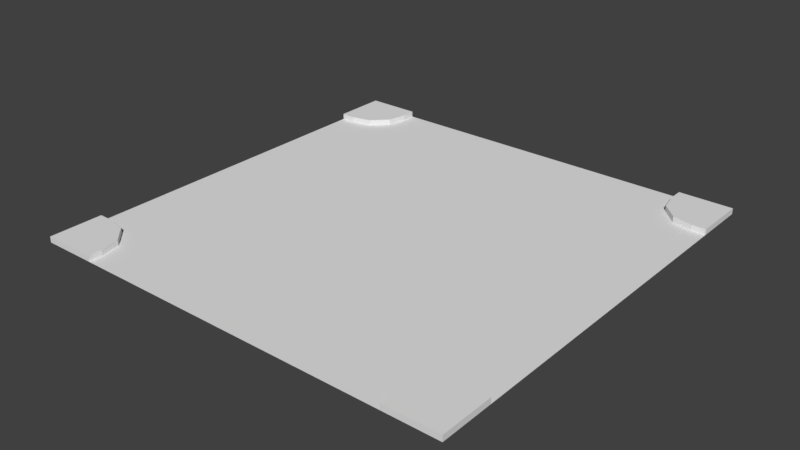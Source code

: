 # Source: x_road.blend  (saved by Blender 2.79.0; exported with 4.5.12 LTS)
import bpy
from mathutils import Matrix  # noqa: F401  (used for matrix-valued properties, if any)

bpy.ops.wm.read_factory_settings(use_empty=True)
scene = bpy.context.scene
scene.name = 'Scene'

# ---- collections
col_collection_1 = bpy.data.collections.new('Collection 1'); scene.collection.children.link(col_collection_1)

# ---- materials (node trees are filled in below, after node groups)
mat_asfalto = bpy.data.materials.new('asfalto')
mat_asfalto.alpha_threshold = 0.0
mat_asfalto.use_transparent_shadow = False
mat_asfalto.roughness = 0.5
mat_marciapiede = bpy.data.materials.new('marciapiede')
mat_marciapiede.alpha_threshold = 0.0
mat_marciapiede.use_transparent_shadow = False
mat_marciapiede.roughness = 0.5

# ---- material node trees

# ---- world
world_world = bpy.data.worlds.new('World'); scene.world = world_world
world_world.color = (0.05088, 0.05088, 0.05088)
world_world.use_sun_shadow = False
world_world.sun_shadow_jitter_overblur = 0.0
world_world.cycles.sampling_method = 'MANUAL'

# ---- meshes
me_cube_001 = bpy.data.meshes.new('Cube.001')
me_cube_001.from_pydata([(-24.18, -3.125, -2.98e-08), (-25.0, -3.125, -0.3378), (-0.8159, -21.88, -0.3378), (0.0, -25.0, -8.941e-08), (0.0, 0.0, 0.0), (-3.125, 0.0, 0.0), (-3.125, 0.0, -0.3378), (0.0, -21.88, -8.941e-08), (-25.0, -3.125, -2.98e-08), (-25.0, 3.576e-06, -2.98e-08), (-3.125, -0.8159, 0.0), (-3.125, -0.8159, -0.3378), (-2.885, -1.97, -0.3378), (-2.885, -1.97, 0.0), (-0.8159, -3.125, 0.0), (-0.8159, -3.125, -0.3378), (-1.97, -2.885, 0.0), (-1.97, -2.885, -0.3378), (0.0, -21.88, -0.3378), (-0.8159, -21.88, -8.941e-08), (0.0, -3.125, 0.0), (0.0, 0.0, -0.3378), (0.0, -3.125, -0.3378), (-24.18, -3.125, -0.3378), (-23.03, -2.885, -0.3378), (-23.03, -2.885, -2.98e-08), (-21.88, -0.8158, -2.98e-08), (-21.88, -0.8158, -0.3378), (-22.12, -1.97, -2.98e-08), (-22.12, -1.97, -0.3378), (-21.88, 3.815e-06, -2.98e-08), (-25.0, 3.576e-06, -0.3378), (-21.88, 3.815e-06, -0.3378), (-21.88, -24.18, -5.96e-08), (-21.88, -25.0, -0.3378), (-21.88, -25.0, -5.96e-08), (-25.0, -25.0, -5.96e-08), (-21.88, -24.18, -0.3378), (-22.12, -23.03, -0.3378), (-22.12, -23.03, -5.96e-08), (-24.18, -21.88, -5.96e-08), (-24.18, -21.88, -0.3378), (-23.03, -22.12, -5.96e-08), (-23.03, -22.12, -0.3378), (-25.0, -21.88, -5.96e-08), (-25.0, -25.0, -0.3378), (-25.0, -21.88, -0.3378), (-1.97, -22.12, -0.3378), (-1.97, -22.12, -8.941e-08), (-3.125, -24.18, -8.941e-08), (-3.125, -24.18, -0.3378), (-2.885, -23.03, -8.941e-08), (-2.885, -23.03, -0.3378), (-3.125, -25.0, -8.941e-08), (0.0, -25.0, -0.3378), (-3.125, -25.0, -0.3378)], [], [(17, 16, 13, 12), (6, 5, 4, 21), (49, 50, 55, 53), (4, 5, 10, 13, 16, 14, 20), (2, 19, 7, 18), (3, 7, 19, 48, 51, 49, 53), (17, 47, 2, 15), (11, 10, 5, 6), (14, 15, 22, 20), (18, 7, 3, 54), (12, 13, 10, 11), (16, 17, 15, 14), (52, 51, 48, 47), (4, 20, 22, 21), (2, 18, 22, 15), (29, 28, 25, 24), (1, 8, 9, 31), (9, 8, 0, 25, 28, 26, 30), (23, 0, 8, 1), (26, 27, 32, 30), (24, 25, 0, 23), (28, 29, 27, 26), (9, 30, 32, 31), (43, 42, 39, 38), (34, 35, 36, 45), (36, 35, 33, 39, 42, 40, 44), (37, 33, 35, 34), (40, 41, 46, 44), (38, 39, 33, 37), (42, 43, 41, 40), (36, 44, 46, 45), (47, 48, 19, 2), (51, 52, 50, 49), (3, 53, 55, 54), (50, 37, 34, 55), (52, 38, 37, 50), (46, 41, 23, 1), (24, 23, 41, 43), (11, 6, 32, 27), (12, 11, 27, 29), (12, 29, 24, 17), (52, 47, 43, 38), (47, 17, 24, 43)])
me_cube_001.polygons.foreach_set('material_index', [1, 1, 1, 1, 1, 1, 0, 1, 1, 1, 1, 1, 1, 1, 0, 1, 1, 1, 1, 1, 1, 1, 1, 1, 1, 1, 1, 1, 1, 1, 1, 1, 1, 1, 0, 0, 0, 0, 0, 0, 0, 0, 0])
_uv = me_cube_001.uv_layers.new(name='UVMap')
_uv.uv.foreach_set('vector', [0.9587, 0.4143, 0.9472, 0.4143, 0.9472, 0.3831, 0.9587, 0.3831, 0.8832, 0.2643, 0.8947, 0.2643, 0.8947, 0.3708, 0.8832, 0.3708, 0.3282, 0.9226, 0.3398, 0.9226, 0.3398, 0.9504, 0.3282, 0.9504, 0.1168, 0.8832, 0.1168, 0.9898, 0.08897, 0.9898, 0.0496, 0.9816, 0.01842, 0.9504, 0.01023, 0.911, 0.01023, 0.8832, 0.9267, 0.792, 0.9152, 0.792, 0.9152, 0.7642, 0.9267, 0.7642, 0.2438, 0.8832, 0.2438, 0.9898, 0.216, 0.9898, 0.1766, 0.9816, 0.1454, 0.9504, 0.1373, 0.911, 0.1373, 0.8832, 0.7644, 0.07742, 0.1086, 0.07742, 0.1168, 0.03805, 0.7562, 0.03805, 0.2758, 0.911, 0.2643, 0.911, 0.2643, 0.8832, 0.2758, 0.8832, 0.9472, 0.4537, 0.9587, 0.4537, 0.9587, 0.4815, 0.9472, 0.4815, 0.8947, 0.6249, 0.8832, 0.6249, 0.8832, 0.5183, 0.8947, 0.5183, 0.2758, 0.9504, 0.2643, 0.9504, 0.2643, 0.911, 0.2758, 0.911, 0.9472, 0.4143, 0.9587, 0.4143, 0.9587, 0.4537, 0.9472, 0.4537, 0.9267, 0.8626, 0.9152, 0.8626, 0.9152, 0.8314, 0.9267, 0.8314, 0.8832, 0.4979, 0.8832, 0.3913, 0.8947, 0.3913, 0.8947, 0.4979, 0.1168, 0.03805, 0.1168, 0.01023, 0.7562, 0.01023, 0.7562, 0.03805, 0.9587, 0.3626, 0.9472, 0.3626, 0.9472, 0.3315, 0.9587, 0.3315, 0.9267, 0.3708, 0.9152, 0.3708, 0.9152, 0.2643, 0.9267, 0.2643, 0.9898, 0.1168, 0.8832, 0.1168, 0.8832, 0.08897, 0.8914, 0.0496, 0.9226, 0.01842, 0.9619, 0.01023, 0.9898, 0.01023, 0.9587, 0.2921, 0.9472, 0.2921, 0.9472, 0.2643, 0.9587, 0.2643, 0.9152, 0.9224, 0.9267, 0.9224, 0.9267, 0.9502, 0.9152, 0.9502, 0.9587, 0.3315, 0.9472, 0.3315, 0.9472, 0.2921, 0.9587, 0.2921, 0.9152, 0.883, 0.9267, 0.883, 0.9267, 0.9224, 0.9152, 0.9224, 0.8832, 0.7519, 0.8832, 0.6454, 0.8947, 0.6454, 0.8947, 0.7519, 0.9152, 0.6454, 0.9267, 0.6454, 0.9267, 0.6765, 0.9152, 0.6765, 0.9267, 0.6249, 0.9152, 0.6249, 0.9152, 0.5183, 0.9267, 0.5183, 0.8832, 0.2438, 0.8832, 0.1373, 0.911, 0.1373, 0.9504, 0.1454, 0.9816, 0.1766, 0.9898, 0.216, 0.9898, 0.2438, 0.9152, 0.7159, 0.9267, 0.7159, 0.9267, 0.7437, 0.9152, 0.7437, 0.3078, 0.911, 0.2963, 0.911, 0.2963, 0.8832, 0.3078, 0.8832, 0.9152, 0.6765, 0.9267, 0.6765, 0.9267, 0.7159, 0.9152, 0.7159, 0.3078, 0.9504, 0.2963, 0.9504, 0.2963, 0.911, 0.3078, 0.911, 0.9152, 0.4979, 0.9152, 0.3913, 0.9267, 0.3913, 0.9267, 0.4979, 0.9267, 0.8314, 0.9152, 0.8314, 0.9152, 0.792, 0.9267, 0.792, 0.3282, 0.8832, 0.3398, 0.8832, 0.3398, 0.9226, 0.3282, 0.9226, 0.8947, 0.7724, 0.8947, 0.8789, 0.8832, 0.8789, 0.8832, 0.7724, 0.03805, 0.1168, 0.03805, 0.7562, 0.01023, 0.7562, 0.01023, 0.1168, 0.07742, 0.1086, 0.07742, 0.7644, 0.03805, 0.7562, 0.03805, 0.1168, 0.1168, 0.8627, 0.1168, 0.8349, 0.7562, 0.8349, 0.7562, 0.8627, 0.7644, 0.7956, 0.7562, 0.8349, 0.1168, 0.8349, 0.1086, 0.7956, 0.8349, 0.1168, 0.8627, 0.1168, 0.8627, 0.7562, 0.8349, 0.7562, 0.7956, 0.1086, 0.8349, 0.1168, 0.8349, 0.7562, 0.7956, 0.7644, 0.7956, 0.1086, 0.7956, 0.7644, 0.7644, 0.7956, 0.7644, 0.07742, 0.07742, 0.1086, 0.1086, 0.07742, 0.1086, 0.7956, 0.07742, 0.7644, 0.1086, 0.07742, 0.7644, 0.07742, 0.7644, 0.7956, 0.1086, 0.7956])
me_cube_001.materials.append(mat_asfalto)
me_cube_001.materials.append(mat_marciapiede)
me_cube_001.use_remesh_preserve_volume = False
me_cube_001.use_remesh_preserve_attributes = False
me_cube_001.use_mirror_vertex_groups = False
me_cube_001.update()

# ---- objects
ob_cube_001 = bpy.data.objects.new('Cube.001', me_cube_001)

# ---- transforms, parenting, visibility, modifiers, constraints
ob_cube_001.location = (0.0, 0.0, 0.0)
ob_cube_001.lineart.crease_threshold = 0.0

# ---- collection membership
col_collection_1.objects.link(ob_cube_001)

# ---- scene / render settings (as saved in the file)
scene.frame_start = 1; scene.frame_end = 250; scene.frame_set(1)
scene.render.engine = 'BLENDER_EEVEE_NEXT'
scene.render.resolution_percentage = 50
scene.render.dither_intensity = 0.0
scene.cycles.use_denoising = False
scene.cycles.samples = 128
scene.cycles.sampling_pattern = 'TABULATED_SOBOL'
scene.cycles.use_adaptive_sampling = False
scene.cycles.use_light_tree = False
scene.cycles.blur_glossy = 0.0
scene.cycles.sample_clamp_indirect = 0.0
scene.view_settings.view_transform = 'Standard'
bpy.context.view_layer.update()

# ---- added for rendering (the .blend has no active camera and no usable light): camera, sun
cam_auto = bpy.data.cameras.new('AutoCamera')
cam_auto.lens = 50.0
cam_auto.sensor_width = 36.0
cam_auto.clip_end = 1000.0
ob_auto_camera = bpy.data.objects.new('AutoCamera', cam_auto)
scene.collection.objects.link(ob_auto_camera)
ob_auto_camera.location = (20.2131, -51.7558, 26.0016)
ob_auto_camera.rotation_euler = (1.09748, -7.21219e-08, 0.694738)
scene.camera = ob_auto_camera
light_auto_sun = bpy.data.lights.new('AutoSun', 'SUN')
light_auto_sun.energy = 3.0
light_auto_sun.angle = 0.0523599
ob_auto_sun = bpy.data.objects.new('AutoSun', light_auto_sun)
scene.collection.objects.link(ob_auto_sun)
ob_auto_sun.rotation_euler = (0.872665, 0.174533, 0.523599)
bpy.context.view_layer.update()
